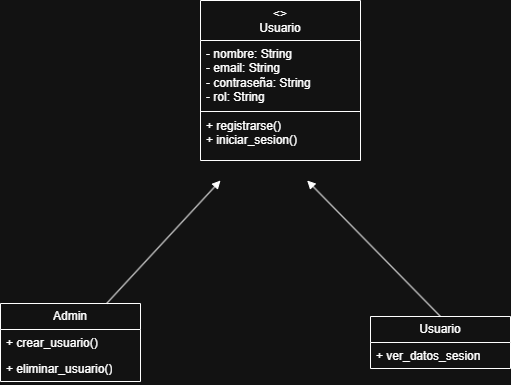

The diagram above was exported from draw.io. Its source (the exported page's mxGraphModel, read from the mxfile embedded in the PNG):
<mxGraphModel dx="1678" dy="928" grid="1" gridSize="10" guides="1" tooltips="1" connect="1" arrows="1" fold="1" page="1" pageScale="1" pageWidth="827" pageHeight="1169" math="0" shadow="0">
  <root>
    <mxCell id="0" />
    <mxCell id="1" parent="0" />
    <mxCell id="sBorWh3fwiGKUTD7Z8Xg-6" style="endArrow=block;html=1;" parent="1" source="RftOtpQ0D0wsZ5mInS1y-6" edge="1">
      <mxGeometry relative="1" as="geometry">
        <mxPoint x="340" y="220" as="targetPoint" />
        <mxPoint x="181.42857142857156" y="280" as="sourcePoint" />
      </mxGeometry>
    </mxCell>
    <mxCell id="sBorWh3fwiGKUTD7Z8Xg-8" style="endArrow=block;html=1;exitX=0.5;exitY=0;exitDx=0;exitDy=0;" parent="1" edge="1" source="RftOtpQ0D0wsZ5mInS1y-16">
      <mxGeometry relative="1" as="geometry">
        <mxPoint x="426.67" y="220" as="targetPoint" />
        <mxPoint x="490" y="330" as="sourcePoint" />
      </mxGeometry>
    </mxCell>
    <mxCell id="7dyqIDh0Tm3BWFDRGiJb-2" value="&lt;span style=&quot;font-weight: 400;&quot;&gt;&amp;lt;&amp;gt;&lt;/span&gt;&lt;br style=&quot;font-weight: 400;&quot;&gt;&lt;span style=&quot;font-weight: 400;&quot;&gt;Usuario&lt;/span&gt;" style="swimlane;fontStyle=1;align=center;verticalAlign=top;childLayout=stackLayout;horizontal=1;startSize=40;horizontalStack=0;resizeParent=1;resizeParentMax=0;resizeLast=0;collapsible=1;marginBottom=0;whiteSpace=wrap;html=1;" parent="1" vertex="1">
      <mxGeometry x="320" y="40" width="160" height="160" as="geometry" />
    </mxCell>
    <mxCell id="7dyqIDh0Tm3BWFDRGiJb-3" value="- nombre: String&lt;br&gt;- email: String&lt;br&gt;- contraseña: String&lt;div&gt;- rol: String&lt;br&gt;&lt;div&gt;&lt;br style=&quot;text-align: center;&quot;&gt;&lt;/div&gt;&lt;/div&gt;" style="text;strokeColor=none;fillColor=none;align=left;verticalAlign=top;spacingLeft=4;spacingRight=4;overflow=hidden;rotatable=0;points=[[0,0.5],[1,0.5]];portConstraint=eastwest;whiteSpace=wrap;html=1;" parent="7dyqIDh0Tm3BWFDRGiJb-2" vertex="1">
      <mxGeometry y="40" width="160" height="70" as="geometry" />
    </mxCell>
    <mxCell id="7dyqIDh0Tm3BWFDRGiJb-4" value="" style="line;strokeWidth=1;fillColor=none;align=left;verticalAlign=middle;spacingTop=-1;spacingLeft=3;spacingRight=3;rotatable=0;labelPosition=right;points=[];portConstraint=eastwest;strokeColor=inherit;" parent="7dyqIDh0Tm3BWFDRGiJb-2" vertex="1">
      <mxGeometry y="110" width="160" height="2" as="geometry" />
    </mxCell>
    <mxCell id="7dyqIDh0Tm3BWFDRGiJb-5" value="&lt;div&gt;&lt;span style=&quot;background-color: transparent; color: light-dark(rgb(0, 0, 0), rgb(255, 255, 255)); text-align: center;&quot;&gt;+ registrarse()&lt;/span&gt;&lt;/div&gt;&lt;div&gt;&lt;span style=&quot;background-color: transparent; color: light-dark(rgb(0, 0, 0), rgb(255, 255, 255)); text-align: center;&quot;&gt;+ iniciar_sesion()&lt;/span&gt;&lt;/div&gt;" style="text;strokeColor=none;fillColor=none;align=left;verticalAlign=top;spacingLeft=4;spacingRight=4;overflow=hidden;rotatable=0;points=[[0,0.5],[1,0.5]];portConstraint=eastwest;whiteSpace=wrap;html=1;" parent="7dyqIDh0Tm3BWFDRGiJb-2" vertex="1">
      <mxGeometry y="112" width="160" height="48" as="geometry" />
    </mxCell>
    <mxCell id="RftOtpQ0D0wsZ5mInS1y-6" value="Admin" style="swimlane;fontStyle=0;childLayout=stackLayout;horizontal=1;startSize=26;fillColor=none;horizontalStack=0;resizeParent=1;resizeParentMax=0;resizeLast=0;collapsible=1;marginBottom=0;whiteSpace=wrap;html=1;" parent="1" vertex="1">
      <mxGeometry x="120" y="343" width="140" height="78" as="geometry" />
    </mxCell>
    <mxCell id="RftOtpQ0D0wsZ5mInS1y-7" value="&lt;div style=&quot;text-align: center;&quot;&gt;+ crear_usuario()&lt;/div&gt;&lt;div style=&quot;text-align: center;&quot;&gt;&lt;br&gt;&lt;/div&gt;" style="text;strokeColor=none;fillColor=none;align=left;verticalAlign=top;spacingLeft=4;spacingRight=4;overflow=hidden;rotatable=0;points=[[0,0.5],[1,0.5]];portConstraint=eastwest;whiteSpace=wrap;html=1;" parent="RftOtpQ0D0wsZ5mInS1y-6" vertex="1">
      <mxGeometry y="26" width="140" height="26" as="geometry" />
    </mxCell>
    <mxCell id="RftOtpQ0D0wsZ5mInS1y-8" value="&lt;span style=&quot;text-align: center;&quot;&gt;+ eliminar_usuario()&lt;/span&gt;" style="text;strokeColor=none;fillColor=none;align=left;verticalAlign=top;spacingLeft=4;spacingRight=4;overflow=hidden;rotatable=0;points=[[0,0.5],[1,0.5]];portConstraint=eastwest;whiteSpace=wrap;html=1;" parent="RftOtpQ0D0wsZ5mInS1y-6" vertex="1">
      <mxGeometry y="52" width="140" height="26" as="geometry" />
    </mxCell>
    <mxCell id="RftOtpQ0D0wsZ5mInS1y-16" value="Usuario" style="swimlane;fontStyle=0;childLayout=stackLayout;horizontal=1;startSize=26;fillColor=none;horizontalStack=0;resizeParent=1;resizeParentMax=0;resizeLast=0;collapsible=1;marginBottom=0;whiteSpace=wrap;html=1;" parent="1" vertex="1">
      <mxGeometry x="490" y="356" width="140" height="52" as="geometry" />
    </mxCell>
    <mxCell id="RftOtpQ0D0wsZ5mInS1y-17" value="&lt;div style=&quot;text-align: center;&quot;&gt;+ ver_datos_sesion&lt;/div&gt;" style="text;strokeColor=none;fillColor=none;align=left;verticalAlign=top;spacingLeft=4;spacingRight=4;overflow=hidden;rotatable=0;points=[[0,0.5],[1,0.5]];portConstraint=eastwest;whiteSpace=wrap;html=1;" parent="RftOtpQ0D0wsZ5mInS1y-16" vertex="1">
      <mxGeometry y="26" width="140" height="26" as="geometry" />
    </mxCell>
  </root>
</mxGraphModel>